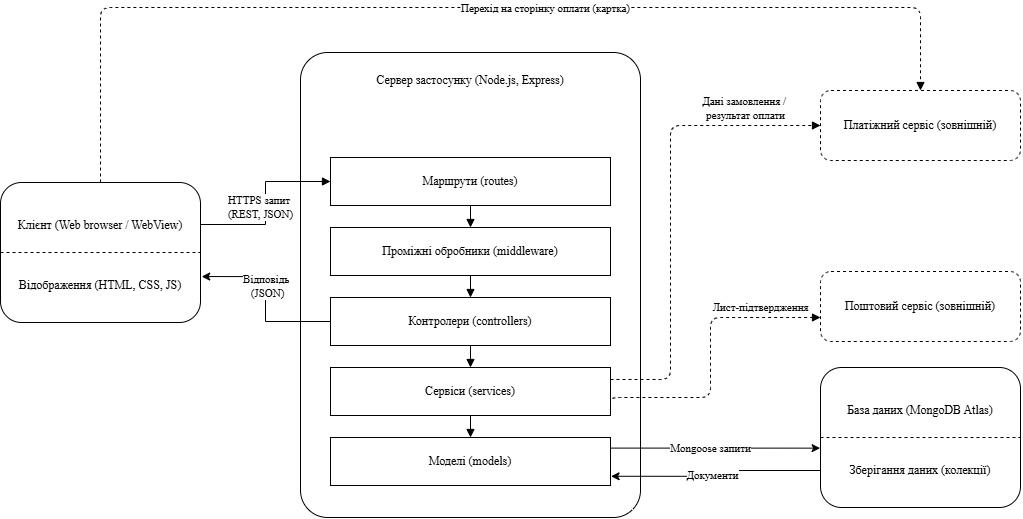

The diagram above was exported from draw.io. Its source (the exported page's mxGraphModel, read from the mxfile embedded in the PNG):
<mxGraphModel dx="1611" dy="931" grid="1" gridSize="10" guides="1" tooltips="1" connect="1" arrows="1" fold="1" page="1" pageScale="1" pageWidth="1169" pageHeight="827" math="0" shadow="0">
  <root>
    <mxCell id="0" />
    <mxCell id="1" parent="0" />
    <mxCell id="client" parent="1" style="rounded=1;verticalAlign=top;whiteSpace=wrap;html=1;fontFamily=Times New Roman;fontSize=12;fillColor=#ffffff;strokeColor=#000000;" value="&lt;div&gt;&lt;br&gt;&lt;/div&gt;&lt;div&gt;&lt;br&gt;&lt;/div&gt;Клієнт (Web browser / WebView)" vertex="1">
      <mxGeometry height="140" width="200" x="40" y="255" as="geometry" />
    </mxCell>
    <mxCell id="cl" edge="1" parent="1" style="endArrow=none;dashed=1;html=1;strokeColor=#000000;">
      <mxGeometry height="50" relative="1" width="50" as="geometry">
        <mxPoint x="40" y="325" as="sourcePoint" />
        <mxPoint x="240" y="325" as="targetPoint" />
      </mxGeometry>
    </mxCell>
    <mxCell id="ct" parent="1" style="text;html=1;align=center;verticalAlign=middle;whiteSpace=wrap;fontFamily=Times New Roman;fontSize=12;" value="Відображення (HTML, CSS, JS)" vertex="1">
      <mxGeometry height="50" width="200" x="40" y="333" as="geometry" />
    </mxCell>
    <mxCell id="server" parent="1" style="rounded=1;verticalAlign=top;whiteSpace=wrap;html=1;fontFamily=Times New Roman;fontSize=12;fillColor=#ffffff;strokeColor=#000000;arcSize=8;" value="&lt;div&gt;&lt;br&gt;&lt;/div&gt;Сервер застосунку (Node.js, Express)" vertex="1">
      <mxGeometry height="465" width="340" x="340" y="125" as="geometry" />
    </mxCell>
    <mxCell id="routes" parent="1" style="rounded=0;whiteSpace=wrap;html=1;fontFamily=Times New Roman;fontSize=12;fillColor=#ffffff;strokeColor=#000000;" value="Маршрути (routes)" vertex="1">
      <mxGeometry height="48" width="280" x="370" y="230" as="geometry" />
    </mxCell>
    <mxCell id="mw" parent="1" style="rounded=0;whiteSpace=wrap;html=1;fontFamily=Times New Roman;fontSize=12;fillColor=#ffffff;strokeColor=#000000;" value="Проміжні обробники (middleware)" vertex="1">
      <mxGeometry height="48" width="280" x="370" y="300" as="geometry" />
    </mxCell>
    <mxCell id="ctrl" parent="1" style="rounded=0;whiteSpace=wrap;html=1;fontFamily=Times New Roman;fontSize=12;fillColor=#ffffff;strokeColor=#000000;" value="Контролери (controllers)" vertex="1">
      <mxGeometry height="48" width="280" x="370" y="370" as="geometry" />
    </mxCell>
    <mxCell id="svc" parent="1" style="rounded=0;whiteSpace=wrap;html=1;fontFamily=Times New Roman;fontSize=12;fillColor=#ffffff;strokeColor=#000000;" value="Сервіси (services)" vertex="1">
      <mxGeometry height="48" width="280" x="370" y="440" as="geometry" />
    </mxCell>
    <mxCell id="uJW85Q4YC96X1gcRCSb_-8" edge="1" parent="1" source="mod" style="edgeStyle=orthogonalEdgeStyle;rounded=0;orthogonalLoop=1;jettySize=auto;html=1;entryX=-0.002;entryY=0.576;entryDx=0;entryDy=0;entryPerimeter=0;" target="db">
      <mxGeometry relative="1" as="geometry">
        <Array as="points">
          <mxPoint x="710" y="520.64" />
          <mxPoint x="710" y="520.64" />
        </Array>
      </mxGeometry>
    </mxCell>
    <mxCell id="uJW85Q4YC96X1gcRCSb_-9" connectable="0" parent="uJW85Q4YC96X1gcRCSb_-8" style="edgeLabel;html=1;align=center;verticalAlign=middle;resizable=0;points=[];" value="&lt;span style=&quot;font-family: &amp;quot;Times New Roman&amp;quot;;&quot;&gt;Mongoose запити&lt;/span&gt;" vertex="1">
      <mxGeometry relative="1" x="-0.0455" as="geometry">
        <mxPoint as="offset" />
      </mxGeometry>
    </mxCell>
    <mxCell id="mod" parent="1" style="rounded=0;whiteSpace=wrap;html=1;fontFamily=Times New Roman;fontSize=12;fillColor=#ffffff;strokeColor=#000000;" value="Моделі (models)" vertex="1">
      <mxGeometry height="48" width="280" x="370" y="510" as="geometry" />
    </mxCell>
    <mxCell id="l0" edge="1" parent="1" source="routes" style="endArrow=block;html=1;strokeColor=#000000;" target="mw">
      <mxGeometry relative="1" as="geometry" />
    </mxCell>
    <mxCell id="l1" edge="1" parent="1" source="mw" style="endArrow=block;html=1;strokeColor=#000000;" target="ctrl">
      <mxGeometry relative="1" as="geometry" />
    </mxCell>
    <mxCell id="l2" edge="1" parent="1" source="ctrl" style="endArrow=block;html=1;strokeColor=#000000;" target="svc">
      <mxGeometry relative="1" as="geometry" />
    </mxCell>
    <mxCell id="l3" edge="1" parent="1" source="svc" style="endArrow=block;html=1;strokeColor=#000000;" target="mod">
      <mxGeometry relative="1" as="geometry" />
    </mxCell>
    <mxCell id="db" parent="1" style="rounded=1;verticalAlign=top;whiteSpace=wrap;html=1;fontFamily=Times New Roman;fontSize=12;fillColor=#ffffff;strokeColor=#000000;movable=1;resizable=1;rotatable=1;deletable=1;editable=1;locked=0;connectable=1;" value="&lt;div&gt;&lt;br&gt;&lt;/div&gt;&lt;div&gt;&lt;br&gt;&lt;/div&gt;База даних (MongoDB Atlas)" vertex="1">
      <mxGeometry height="140" width="200" x="860" y="440" as="geometry" />
    </mxCell>
    <mxCell id="dl" edge="1" parent="1" style="endArrow=none;dashed=1;html=1;strokeColor=#000000;movable=1;resizable=1;rotatable=1;deletable=1;editable=1;locked=0;connectable=1;">
      <mxGeometry height="50" relative="1" width="50" as="geometry">
        <mxPoint x="860" y="510" as="sourcePoint" />
        <mxPoint x="1060" y="510" as="targetPoint" />
      </mxGeometry>
    </mxCell>
    <mxCell id="dt" parent="1" style="text;html=1;align=center;verticalAlign=middle;whiteSpace=wrap;fontFamily=Times New Roman;fontSize=12;movable=1;resizable=1;rotatable=1;deletable=1;editable=1;locked=0;connectable=1;" value="Зберігання даних (колекції)" vertex="1">
      <mxGeometry height="50" width="200" x="860" y="518" as="geometry" />
    </mxCell>
    <mxCell id="pay" parent="1" style="rounded=1;whiteSpace=wrap;html=1;dashed=1;fontFamily=Times New Roman;fontSize=12;fillColor=#ffffff;strokeColor=#000000;" value="Платіжний сервіс (зовнішній)" vertex="1">
      <mxGeometry height="70" width="200" x="860" y="163" as="geometry" />
    </mxCell>
    <mxCell id="mail" parent="1" style="rounded=1;whiteSpace=wrap;html=1;dashed=1;fontFamily=Times New Roman;fontSize=12;fillColor=#ffffff;strokeColor=#000000;" value="Поштовий сервіс (зовнішній)" vertex="1">
      <mxGeometry height="70" width="200" x="860" y="344" as="geometry" />
    </mxCell>
    <mxCell id="e1" edge="1" parent="1" source="client" style="edgeStyle=orthogonalEdgeStyle;html=1;endArrow=block;strokeColor=#000000;fontFamily=Times New Roman;fontSize=11;labelBackgroundColor=#ffffff;exitX=1;exitY=0.3;exitDx=0;exitDy=0;entryX=0;entryY=0.5;entryDx=0;entryDy=0;rounded=0;curved=0;" target="routes" value="HTTPS запит&amp;nbsp;&lt;div&gt;(REST, JSON)&lt;/div&gt;">
      <mxGeometry relative="1" x="-0.052" y="5" as="geometry">
        <mxPoint as="offset" />
      </mxGeometry>
    </mxCell>
    <mxCell id="e5" edge="1" parent="1" source="svc" style="edgeStyle=orthogonalEdgeStyle;html=1;dashed=1;startArrow=none;endArrow=block;strokeColor=#000000;fontFamily=Times New Roman;fontSize=11;labelBackgroundColor=#ffffff;exitX=1;exitY=0.25;exitDx=0;exitDy=0;entryX=0;entryY=0.5;entryDx=0;entryDy=0;endFill=1;startFill=0;" target="pay" value="">
      <mxGeometry relative="1" x="-0.2812" y="5" as="geometry">
        <mxPoint as="offset" />
        <Array as="points">
          <mxPoint x="710" y="452" />
          <mxPoint x="710" y="198" />
        </Array>
      </mxGeometry>
    </mxCell>
    <mxCell id="uJW85Q4YC96X1gcRCSb_-12" connectable="0" parent="e5" style="edgeLabel;html=1;align=center;verticalAlign=middle;resizable=0;points=[];" value="&lt;span style=&quot;font-family: &amp;quot;Times New Roman&amp;quot;;&quot;&gt;Дані замовлення /&amp;nbsp;&lt;/span&gt;&lt;div style=&quot;font-family: &amp;quot;Times New Roman&amp;quot;;&quot;&gt;результат оплати&lt;/div&gt;" vertex="1">
      <mxGeometry relative="1" x="0.5885" y="1" as="geometry">
        <mxPoint x="20" y="-17" as="offset" />
      </mxGeometry>
    </mxCell>
    <mxCell id="e6" edge="1" parent="1" source="svc" style="edgeStyle=orthogonalEdgeStyle;html=1;dashed=1;endArrow=block;strokeColor=#000000;fontFamily=Times New Roman;fontSize=11;labelBackgroundColor=#ffffff;exitX=1;exitY=0.75;exitDx=0;exitDy=0;entryX=0;entryY=0.657;entryDx=0;entryDy=0;entryPerimeter=0;" target="mail" value="">
      <mxGeometry relative="1" x="0.2365" as="geometry">
        <Array as="points">
          <mxPoint x="650" y="470" />
          <mxPoint x="750" y="470" />
          <mxPoint x="750" y="390" />
        </Array>
        <mxPoint x="650" y="428.5" as="sourcePoint" />
        <mxPoint x="780" y="287.5" as="targetPoint" />
      </mxGeometry>
    </mxCell>
    <mxCell id="uJW85Q4YC96X1gcRCSb_-2" connectable="0" parent="e6" style="edgeLabel;html=1;align=center;verticalAlign=middle;resizable=0;points=[];" value="&lt;span style=&quot;font-family: &amp;quot;Times New Roman&amp;quot;;&quot;&gt;Лист-підтвердження&lt;/span&gt;" vertex="1">
      <mxGeometry relative="1" x="-0.3176" as="geometry">
        <mxPoint x="55" y="-91" as="offset" />
      </mxGeometry>
    </mxCell>
    <mxCell id="e7" edge="1" parent="1" source="client" style="edgeStyle=orthogonalEdgeStyle;html=1;dashed=1;endArrow=block;strokeColor=#000000;fontFamily=Times New Roman;fontSize=11;labelBackgroundColor=#ffffff;exitX=0.5;exitY=0;exitDx=0;exitDy=0;entryX=0.5;entryY=0;entryDx=0;entryDy=0;" target="pay" value="">
      <mxGeometry relative="1" as="geometry">
        <Array as="points">
          <mxPoint x="140" y="80" />
          <mxPoint x="960" y="80" />
        </Array>
      </mxGeometry>
    </mxCell>
    <mxCell id="uJW85Q4YC96X1gcRCSb_-1" connectable="0" parent="e7" style="edgeLabel;html=1;align=center;verticalAlign=middle;resizable=0;points=[];" value="&lt;span style=&quot;font-family: &amp;quot;Times New Roman&amp;quot;;&quot;&gt;Перехід на сторінку оплати (картка)&lt;/span&gt;" vertex="1">
      <mxGeometry relative="1" x="0.1484" as="geometry">
        <mxPoint as="offset" />
      </mxGeometry>
    </mxCell>
    <mxCell id="uJW85Q4YC96X1gcRCSb_-6" edge="1" parent="1" source="ctrl" style="edgeStyle=orthogonalEdgeStyle;rounded=0;orthogonalLoop=1;jettySize=auto;html=1;entryX=1.006;entryY=0.321;entryDx=0;entryDy=0;entryPerimeter=0;" target="ct">
      <mxGeometry relative="1" as="geometry" />
    </mxCell>
    <mxCell id="uJW85Q4YC96X1gcRCSb_-7" connectable="0" parent="uJW85Q4YC96X1gcRCSb_-6" style="edgeLabel;html=1;align=center;verticalAlign=middle;resizable=0;points=[];" value="&lt;span style=&quot;font-family: &amp;quot;Times New Roman&amp;quot;;&quot;&gt;Відповідь&amp;nbsp;&lt;/span&gt;&lt;div style=&quot;font-family: &amp;quot;Times New Roman&amp;quot;;&quot;&gt;(JSON)&lt;/div&gt;" vertex="1">
      <mxGeometry relative="1" x="0.1821" y="-2" as="geometry">
        <mxPoint y="2" as="offset" />
      </mxGeometry>
    </mxCell>
    <mxCell id="uJW85Q4YC96X1gcRCSb_-10" edge="1" parent="1" source="dt" style="edgeStyle=orthogonalEdgeStyle;rounded=0;orthogonalLoop=1;jettySize=auto;html=1;entryX=1.002;entryY=0.808;entryDx=0;entryDy=0;entryPerimeter=0;" target="mod">
      <mxGeometry relative="1" as="geometry" />
    </mxCell>
    <mxCell id="uJW85Q4YC96X1gcRCSb_-11" connectable="0" parent="uJW85Q4YC96X1gcRCSb_-10" style="edgeLabel;html=1;align=center;verticalAlign=middle;resizable=0;points=[];" value="&lt;span style=&quot;font-family: &amp;quot;Times New Roman&amp;quot;;&quot;&gt;Документи&lt;/span&gt;" vertex="1">
      <mxGeometry relative="1" x="0.1156" y="2" as="geometry">
        <mxPoint x="6" y="-3" as="offset" />
      </mxGeometry>
    </mxCell>
  </root>
</mxGraphModel>